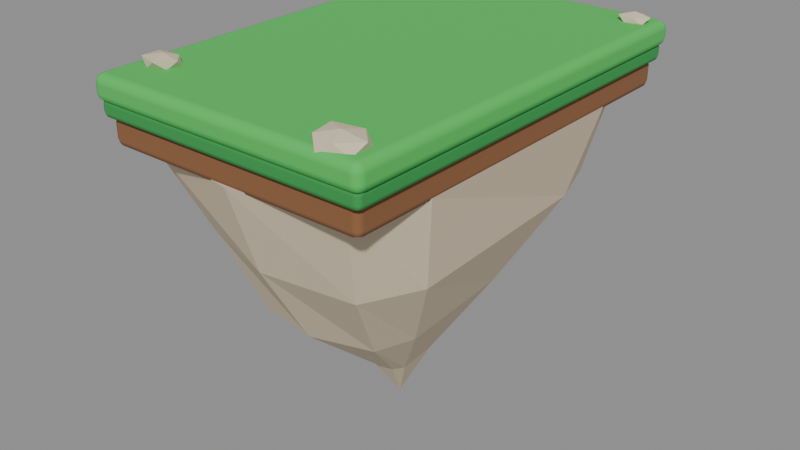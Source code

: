 # Source: PLAT_Isle_M.blend  (saved by Blender 5.2.45; exported with 4.5.12 LTS)
import bpy
from mathutils import Matrix  # noqa: F401  (used for matrix-valued properties, if any)

bpy.ops.wm.read_factory_settings(use_empty=True)
scene = bpy.context.scene
scene.name = 'Scene'

# ---- collections
col_plat_isle_m = bpy.data.collections.new('PLAT_Isle_M'); scene.collection.children.link(col_plat_isle_m)

# ---- materials (node trees are filled in below, after node groups)
mat_m_grass = bpy.data.materials.new('M_Grass')
mat_m_grass.diffuse_color = (0.07227, 0.552, 0.1022, 1.0)
mat_m_grassedge = bpy.data.materials.new('M_GrassEdge')
mat_m_grassedge.diffuse_color = (0.0331, 0.3185, 0.06848, 1.0)
mat_m_dirt = bpy.data.materials.new('M_Dirt')
mat_m_dirt.diffuse_color = (0.2582, 0.1119, 0.04519, 1.0)
mat_m_stone = bpy.data.materials.new('M_Stone')
mat_m_stone.diffuse_color = (0.6867, 0.5776, 0.4179, 1.0)

# ---- material node trees
mat_m_grass.use_nodes = True; mat_m_grass.node_tree.nodes.clear()
_N = mat_m_grass.node_tree.nodes; _L = mat_m_grass.node_tree.links
n0 = _N.new('ShaderNodeBsdfPrincipled'); n0.name = 'Principled BSDF'; n0.location = (-200, 100)
n0.inputs[0].default_value = (0.07227, 0.552, 0.1022, 1.0)
n0.inputs[2].default_value = 0.85
n0.inputs[10].default_value = 0.005
n1 = _N.new('ShaderNodeOutputMaterial'); n1.name = 'Material Output'; n1.location = (200, 100)
_L.new(n0.outputs[0], n1.inputs[0])
n1.is_active_output = True
mat_m_grassedge.use_nodes = True; mat_m_grassedge.node_tree.nodes.clear()
_N = mat_m_grassedge.node_tree.nodes; _L = mat_m_grassedge.node_tree.links
n0 = _N.new('ShaderNodeBsdfPrincipled'); n0.name = 'Principled BSDF'; n0.location = (-200, 100)
n0.inputs[0].default_value = (0.0331, 0.3185, 0.06848, 1.0)
n0.inputs[2].default_value = 0.9
n0.inputs[10].default_value = 0.005
n1 = _N.new('ShaderNodeOutputMaterial'); n1.name = 'Material Output'; n1.location = (200, 100)
_L.new(n0.outputs[0], n1.inputs[0])
n1.is_active_output = True
mat_m_dirt.use_nodes = True; mat_m_dirt.node_tree.nodes.clear()
_N = mat_m_dirt.node_tree.nodes; _L = mat_m_dirt.node_tree.links
n0 = _N.new('ShaderNodeBsdfPrincipled'); n0.name = 'Principled BSDF'; n0.location = (-200, 100)
n0.inputs[0].default_value = (0.2582, 0.1119, 0.04519, 1.0)
n0.inputs[2].default_value = 0.95
n0.inputs[10].default_value = 0.005
n1 = _N.new('ShaderNodeOutputMaterial'); n1.name = 'Material Output'; n1.location = (200, 100)
_L.new(n0.outputs[0], n1.inputs[0])
n1.is_active_output = True
mat_m_stone.use_nodes = True; mat_m_stone.node_tree.nodes.clear()
_N = mat_m_stone.node_tree.nodes; _L = mat_m_stone.node_tree.links
n0 = _N.new('ShaderNodeBsdfPrincipled'); n0.name = 'Principled BSDF'; n0.location = (-200, 100)
n0.inputs[0].default_value = (0.6867, 0.5776, 0.4179, 1.0)
n0.inputs[2].default_value = 0.9
n0.inputs[10].default_value = 0.005
n1 = _N.new('ShaderNodeOutputMaterial'); n1.name = 'Material Output'; n1.location = (200, 100)
_L.new(n0.outputs[0], n1.inputs[0])
n1.is_active_output = True

# ---- meshes
me_top = bpy.data.meshes.new('Top')
me_top.from_pydata([(-2.0, -3.0, -0.175), (-2.0, -3.0, 0.175), (-2.0, 3.0, -0.175), (-2.0, 3.0, 0.175), (2.0, -3.0, -0.175), (2.0, -3.0, 0.175), (2.0, 3.0, -0.175), (2.0, 3.0, 0.175)], [], [(0, 1, 3, 2), (2, 3, 7, 6), (6, 7, 5, 4), (4, 5, 1, 0), (2, 6, 4, 0), (7, 3, 1, 5)])
me_top.polygons.foreach_set('use_smooth', [True] * 6)
me_top.materials.append(mat_m_grass)
me_top.update()
me_toplip = bpy.data.meshes.new('TopLip')
me_toplip.from_pydata([(-1.95, -2.95, -0.125), (-1.95, -2.95, 0.125), (-1.95, 2.95, -0.125), (-1.95, 2.95, 0.125), (1.95, -2.95, -0.125), (1.95, -2.95, 0.125), (1.95, 2.95, -0.125), (1.95, 2.95, 0.125)], [], [(0, 1, 3, 2), (2, 3, 7, 6), (6, 7, 5, 4), (4, 5, 1, 0), (2, 6, 4, 0), (7, 3, 1, 5)])
me_toplip.polygons.foreach_set('use_smooth', [True] * 6)
me_toplip.materials.append(mat_m_grassedge)
me_toplip.update()
me_soil = bpy.data.meshes.new('Soil')
me_soil.from_pydata([(-1.875, -2.875, -0.2), (-1.875, -2.875, 0.2), (-1.875, 2.875, -0.2), (-1.875, 2.875, 0.2), (1.875, -2.875, -0.2), (1.875, -2.875, 0.2), (1.875, 2.875, -0.2), (1.875, 2.875, 0.2)], [], [(0, 1, 3, 2), (2, 3, 7, 6), (6, 7, 5, 4), (4, 5, 1, 0), (2, 6, 4, 0), (7, 3, 1, 5)])
me_soil.polygons.foreach_set('use_smooth', [True] * 6)
me_soil.materials.append(mat_m_dirt)
me_soil.update()
me_underside = bpy.data.meshes.new('Underside')
me_underside.from_pydata([(1.858, 1.71, 0.0), (1.496, 2.636, 0.0), (9.614e-08, 2.9, 0.0), (-1.496, 2.636, 0.0), (-1.858, 1.71, 0.0), (-1.858, -1.71, 0.0), (-1.496, -2.636, 0.0), (-1.576e-07, -2.9, 0.0), (1.496, -2.636, 0.0), (1.858, -1.71, 0.0), (1.565, 1.44, -1.218), (1.291, 2.274, -1.218), (8.957e-08, 2.702, -1.218), (-1.264, 2.227, -1.218), (-1.584, 1.458, -1.218), (-1.612, -1.484, -1.218), (-1.184, -2.087, -1.218), (-1.345e-07, -2.476, -1.218), (1.31, -2.309, -1.218), (1.685, -1.55, -1.218), (0.9202, 0.8469, -2.436), (0.7789, 1.373, -2.436), (4.759e-08, 1.435, -2.436), (-0.8706, 1.534, -2.436), (-1.055, 0.9709, -2.436), (-0.9085, -0.8361, -2.436), (-0.9018, -1.589, -2.436), (-9.469e-08, -1.742, -2.436), (0.8424, -1.485, -2.436), (1.037, -0.9548, -2.436), (0.3058, 0.2815, -3.48), (0.2378, 0.4191, -3.48), (1.724e-08, 0.52, -3.48), (-0.2405, 0.4238, -3.48), (-0.3082, 0.2837, -3.48), (-0.312, -0.2872, -3.48), (-0.2387, -0.4207, -3.48), (-2.786e-08, -0.5126, -3.48), (0.263, -0.4636, -3.48), (0.3562, -0.3278, -3.48), (0.0, 0.0, -4.176)], [], [(0, 1, 2, 3, 4, 5, 6, 7, 8, 9), (0, 10, 11, 1), (1, 11, 12, 2), (2, 12, 13, 3), (3, 13, 14, 4), (4, 14, 15, 5), (5, 15, 16, 6), (6, 16, 17, 7), (7, 17, 18, 8), (8, 18, 19, 9), (9, 19, 10, 0), (10, 20, 21, 11), (11, 21, 22, 12), (12, 22, 23, 13), (13, 23, 24, 14), (14, 24, 25, 15), (15, 25, 26, 16), (16, 26, 27, 17), (17, 27, 28, 18), (18, 28, 29, 19), (19, 29, 20, 10), (20, 30, 31, 21), (21, 31, 32, 22), (22, 32, 33, 23), (23, 33, 34, 24), (24, 34, 35, 25), (25, 35, 36, 26), (26, 36, 37, 27), (27, 37, 38, 28), (28, 38, 39, 29), (29, 39, 30, 20), (30, 40, 31), (31, 40, 32), (32, 40, 33), (33, 40, 34), (34, 40, 35), (35, 40, 36), (36, 40, 37), (37, 40, 38), (38, 40, 39), (39, 40, 30)])
me_underside.materials.append(mat_m_stone)
me_underside.update()
me_pebble_0 = bpy.data.meshes.new('Pebble_0')
me_pebble_0.from_pydata([(0.0, 0.0, -0.08151), (0.1588, -0.09614, -0.04089), (-0.0569, -0.1459, -0.03837), (-0.2004, 0.0, -0.04176), (-0.0624, 0.16, -0.04207), (0.1319, 0.07983, -0.03395), (0.04924, -0.1263, 0.0332), (-0.1753, -0.1061, 0.04514), (-0.1428, 0.08643, 0.03676), (0.05399, 0.1385, 0.0364), (0.2277, 0.0, 0.04743), (0.0, 0.0, 0.08904)], [], [(0, 1, 2), (1, 0, 5), (0, 2, 3), (0, 3, 4), (0, 4, 5), (1, 5, 10), (2, 1, 6), (3, 2, 7), (4, 3, 8), (5, 4, 9), (1, 10, 6), (2, 6, 7), (3, 7, 8), (4, 8, 9), (5, 9, 10), (6, 10, 11), (7, 6, 11), (8, 7, 11), (9, 8, 11), (10, 9, 11)])
me_pebble_0.materials.append(mat_m_stone)
me_pebble_0.update()
me_pebble_1 = bpy.data.meshes.new('Pebble_1')
me_pebble_1.from_pydata([(0.0, 0.0, -0.1041), (0.1712, -0.1036, -0.04408), (-0.07343, -0.1883, -0.04951), (-0.2162, 0.0, -0.04504), (-0.06438, 0.1651, -0.0434), (0.1926, 0.1166, -0.04961), (0.08776, -0.2251, 0.05917), (-0.2213, -0.134, 0.05699), (-0.2188, 0.1325, 0.05634), (0.06865, 0.1761, 0.04628), (0.2501, 0.0, 0.05211), (0.0, 0.0, 0.1058)], [], [(0, 1, 2), (1, 0, 5), (0, 2, 3), (0, 3, 4), (0, 4, 5), (1, 5, 10), (2, 1, 6), (3, 2, 7), (4, 3, 8), (5, 4, 9), (1, 10, 6), (2, 6, 7), (3, 7, 8), (4, 8, 9), (5, 9, 10), (6, 10, 11), (7, 6, 11), (8, 7, 11), (9, 8, 11), (10, 9, 11)])
me_pebble_1.materials.append(mat_m_stone)
me_pebble_1.update()
me_pebble_2 = bpy.data.meshes.new('Pebble_2')
me_pebble_2.from_pydata([(0.0, 0.0, -0.1462), (0.2643, -0.16, -0.06806), (-0.1027, -0.2635, -0.06926), (-0.3484, 0.0, -0.07258), (-0.1009, 0.2587, -0.06802), (0.2801, 0.1696, -0.07213), (0.07712, -0.1978, 0.05199), (-0.2401, -0.1454, 0.06184), (-0.2819, 0.1707, 0.0726), (0.09785, 0.251, 0.06597), (0.3439, 0.0, 0.07165), (0.0, 0.0, 0.1205)], [], [(0, 1, 2), (1, 0, 5), (0, 2, 3), (0, 3, 4), (0, 4, 5), (1, 5, 10), (2, 1, 6), (3, 2, 7), (4, 3, 8), (5, 4, 9), (1, 10, 6), (2, 6, 7), (3, 7, 8), (4, 8, 9), (5, 9, 10), (6, 10, 11), (7, 6, 11), (8, 7, 11), (9, 8, 11), (10, 9, 11)])
me_pebble_2.materials.append(mat_m_stone)
me_pebble_2.update()

# ---- objects
ob_top = bpy.data.objects.new('Top', me_top)
ob_toplip = bpy.data.objects.new('TopLip', me_toplip)
ob_soil = bpy.data.objects.new('Soil', me_soil)
ob_underside = bpy.data.objects.new('Underside', me_underside)
ob_pebble_0 = bpy.data.objects.new('Pebble_0', me_pebble_0)
ob_pebble_1 = bpy.data.objects.new('Pebble_1', me_pebble_1)
ob_pebble_2 = bpy.data.objects.new('Pebble_2', me_pebble_2)

# ---- transforms, parenting, visibility, modifiers, constraints
ob_top.location = (0.0, 0.0, -0.175)
_m = ob_top.modifiers.new('Bevel', 'BEVEL')
_m.width = 0.12
_m.width_pct = 0.12
_m.segments = 3
_m.harden_normals = True
ob_toplip.location = (0.0, 0.0, -0.42)
_m = ob_toplip.modifiers.new('Bevel', 'BEVEL')
_m.width = 0.08
_m.width_pct = 0.08
_m.segments = 2
_m.harden_normals = True
ob_soil.location = (0.0, 0.0, -0.7)
_m = ob_soil.modifiers.new('Bevel', 'BEVEL')
_m.segments = 2
_m.harden_normals = True
ob_underside.location = (0.0, 0.0, -0.85)
ob_pebble_0.location = (1.68, 2.64, 0.03)
ob_pebble_1.location = (-1.6, -2.28, 0.03)
ob_pebble_2.location = (1.52, -2.7, 0.03)

# ---- collection membership
col_plat_isle_m.objects.link(ob_top)
col_plat_isle_m.objects.link(ob_toplip)
col_plat_isle_m.objects.link(ob_soil)
col_plat_isle_m.objects.link(ob_underside)
col_plat_isle_m.objects.link(ob_pebble_0)
col_plat_isle_m.objects.link(ob_pebble_1)
col_plat_isle_m.objects.link(ob_pebble_2)

# ---- scene / render settings (as saved in the file)
scene.frame_start = 1; scene.frame_end = 250; scene.frame_set(1)
scene.render.engine = 'BLENDER_EEVEE_NEXT'
scene.render.fps = 30
scene.render.bake_bias = 0.0
scene.render.bake_samples = 0
scene.render.compositor_device = 'GPU'
scene.eevee.use_volume_custom_range = False
scene.eevee.fast_gi_thickness_near = 0.1
scene.eevee.fast_gi_thickness_far = 0.0
scene.eevee.ray_tracing_options.screen_trace_thickness = 0.1
bpy.context.view_layer.update()

# ---- added for rendering (the .blend has no active camera and no usable light): camera, sun + grey world if the file has none
cam_auto = bpy.data.cameras.new('AutoCamera')
cam_auto.lens = 50.0
cam_auto.sensor_width = 36.0
cam_auto.clip_end = 1000.0
ob_auto_camera = bpy.data.objects.new('AutoCamera', cam_auto)
scene.collection.objects.link(ob_auto_camera)
ob_auto_camera.location = (8.21296, -9.85556, 4.13262)
ob_auto_camera.rotation_euler = (1.09748, -7.21219e-08, 0.694738)
scene.camera = ob_auto_camera
light_auto_sun = bpy.data.lights.new('AutoSun', 'SUN')
light_auto_sun.energy = 3.0
light_auto_sun.angle = 0.0523599
ob_auto_sun = bpy.data.objects.new('AutoSun', light_auto_sun)
scene.collection.objects.link(ob_auto_sun)
ob_auto_sun.rotation_euler = (0.872665, 0.174533, 0.523599)
if scene.world is None:
    world_auto = bpy.data.worlds.new('AutoWorld')
    world_auto.color = (0.3, 0.3, 0.3)
    scene.world = world_auto
bpy.context.view_layer.update()
